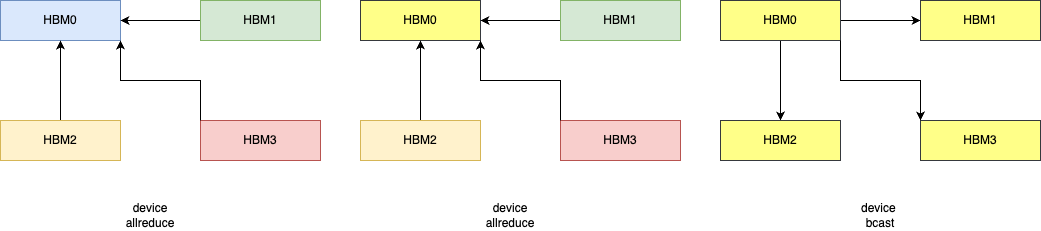

The diagram above was exported from draw.io. Its source (the exported page's mxGraphModel, read from the mxfile embedded in the PNG):
<mxGraphModel dx="2358" dy="1304" grid="1" gridSize="10" guides="1" tooltips="1" connect="1" arrows="1" fold="1" page="1" pageScale="1" pageWidth="850" pageHeight="1100" math="0" shadow="0">
  <root>
    <mxCell id="0" />
    <mxCell id="1" parent="0" />
    <mxCell id="UT3TPzIITWsSeXLHkU9y-1" value="HBM0" style="rounded=0;whiteSpace=wrap;html=1;fillColor=#dae8fc;strokeColor=#6c8ebf;" parent="1" vertex="1">
      <mxGeometry x="120" y="320" width="120" height="40" as="geometry" />
    </mxCell>
    <mxCell id="UT3TPzIITWsSeXLHkU9y-5" value="" style="edgeStyle=orthogonalEdgeStyle;rounded=0;orthogonalLoop=1;jettySize=auto;html=1;" parent="1" source="UT3TPzIITWsSeXLHkU9y-2" target="UT3TPzIITWsSeXLHkU9y-1" edge="1">
      <mxGeometry relative="1" as="geometry" />
    </mxCell>
    <mxCell id="UT3TPzIITWsSeXLHkU9y-2" value="HBM1" style="rounded=0;whiteSpace=wrap;html=1;fillColor=#d5e8d4;strokeColor=#82b366;" parent="1" vertex="1">
      <mxGeometry x="320" y="320" width="120" height="40" as="geometry" />
    </mxCell>
    <mxCell id="UT3TPzIITWsSeXLHkU9y-6" value="" style="edgeStyle=orthogonalEdgeStyle;rounded=0;orthogonalLoop=1;jettySize=auto;html=1;" parent="1" source="UT3TPzIITWsSeXLHkU9y-3" target="UT3TPzIITWsSeXLHkU9y-1" edge="1">
      <mxGeometry relative="1" as="geometry" />
    </mxCell>
    <mxCell id="UT3TPzIITWsSeXLHkU9y-3" value="HBM2" style="rounded=0;whiteSpace=wrap;html=1;fillColor=#fff2cc;strokeColor=#d6b656;" parent="1" vertex="1">
      <mxGeometry x="120" y="440" width="120" height="40" as="geometry" />
    </mxCell>
    <mxCell id="UT3TPzIITWsSeXLHkU9y-4" value="HBM3" style="rounded=0;whiteSpace=wrap;html=1;fillColor=#f8cecc;strokeColor=#b85450;" parent="1" vertex="1">
      <mxGeometry x="320" y="440" width="120" height="40" as="geometry" />
    </mxCell>
    <mxCell id="UT3TPzIITWsSeXLHkU9y-7" value="" style="edgeStyle=orthogonalEdgeStyle;rounded=0;orthogonalLoop=1;jettySize=auto;html=1;exitX=0;exitY=0;exitDx=0;exitDy=0;entryX=1;entryY=1;entryDx=0;entryDy=0;" parent="1" source="UT3TPzIITWsSeXLHkU9y-4" target="UT3TPzIITWsSeXLHkU9y-1" edge="1">
      <mxGeometry relative="1" as="geometry">
        <mxPoint x="190" y="450" as="sourcePoint" />
        <mxPoint x="190" y="370" as="targetPoint" />
      </mxGeometry>
    </mxCell>
    <mxCell id="UT3TPzIITWsSeXLHkU9y-18" value="device allreduce" style="text;html=1;strokeColor=none;fillColor=none;align=center;verticalAlign=middle;whiteSpace=wrap;rounded=0;" parent="1" vertex="1">
      <mxGeometry x="240" y="520" width="60" height="30" as="geometry" />
    </mxCell>
    <mxCell id="UT3TPzIITWsSeXLHkU9y-30" value="" style="edgeStyle=orthogonalEdgeStyle;rounded=0;orthogonalLoop=1;jettySize=auto;html=1;" parent="1" source="UT3TPzIITWsSeXLHkU9y-32" target="UT3TPzIITWsSeXLHkU9y-34" edge="1">
      <mxGeometry relative="1" as="geometry" />
    </mxCell>
    <mxCell id="UT3TPzIITWsSeXLHkU9y-31" value="" style="edgeStyle=orthogonalEdgeStyle;rounded=0;orthogonalLoop=1;jettySize=auto;html=1;" parent="1" source="UT3TPzIITWsSeXLHkU9y-32" target="UT3TPzIITWsSeXLHkU9y-33" edge="1">
      <mxGeometry relative="1" as="geometry" />
    </mxCell>
    <mxCell id="UT3TPzIITWsSeXLHkU9y-32" value="HBM0" style="rounded=0;whiteSpace=wrap;html=1;fillColor=#ffff88;strokeColor=#36393d;" parent="1" vertex="1">
      <mxGeometry x="840" y="320" width="120" height="40" as="geometry" />
    </mxCell>
    <mxCell id="UT3TPzIITWsSeXLHkU9y-33" value="HBM1" style="rounded=0;whiteSpace=wrap;html=1;fillColor=#ffff88;strokeColor=#36393d;" parent="1" vertex="1">
      <mxGeometry x="1040" y="320" width="120" height="40" as="geometry" />
    </mxCell>
    <mxCell id="UT3TPzIITWsSeXLHkU9y-34" value="HBM2" style="rounded=0;whiteSpace=wrap;html=1;fillColor=#ffff88;strokeColor=#36393d;" parent="1" vertex="1">
      <mxGeometry x="840" y="440" width="120" height="40" as="geometry" />
    </mxCell>
    <mxCell id="UT3TPzIITWsSeXLHkU9y-35" value="HBM3" style="rounded=0;whiteSpace=wrap;html=1;fillColor=#ffff88;strokeColor=#36393d;" parent="1" vertex="1">
      <mxGeometry x="1040" y="440" width="120" height="40" as="geometry" />
    </mxCell>
    <mxCell id="UT3TPzIITWsSeXLHkU9y-36" value="" style="edgeStyle=orthogonalEdgeStyle;rounded=0;orthogonalLoop=1;jettySize=auto;html=1;exitX=1;exitY=1;exitDx=0;exitDy=0;entryX=0;entryY=0;entryDx=0;entryDy=0;" parent="1" source="UT3TPzIITWsSeXLHkU9y-32" target="UT3TPzIITWsSeXLHkU9y-35" edge="1">
      <mxGeometry relative="1" as="geometry">
        <mxPoint x="690" y="450" as="sourcePoint" />
        <mxPoint x="610" y="370" as="targetPoint" />
      </mxGeometry>
    </mxCell>
    <mxCell id="UT3TPzIITWsSeXLHkU9y-37" value="device&amp;nbsp;&lt;br&gt;bcast" style="text;html=1;strokeColor=none;fillColor=none;align=center;verticalAlign=middle;whiteSpace=wrap;rounded=0;" parent="1" vertex="1">
      <mxGeometry x="970" y="520" width="60" height="30" as="geometry" />
    </mxCell>
    <mxCell id="UT3TPzIITWsSeXLHkU9y-38" value="HBM0" style="rounded=0;whiteSpace=wrap;html=1;fillColor=#ffff88;strokeColor=#36393d;" parent="1" vertex="1">
      <mxGeometry x="480" y="320" width="120" height="40" as="geometry" />
    </mxCell>
    <mxCell id="UT3TPzIITWsSeXLHkU9y-39" value="" style="edgeStyle=orthogonalEdgeStyle;rounded=0;orthogonalLoop=1;jettySize=auto;html=1;" parent="1" source="UT3TPzIITWsSeXLHkU9y-40" target="UT3TPzIITWsSeXLHkU9y-38" edge="1">
      <mxGeometry relative="1" as="geometry" />
    </mxCell>
    <mxCell id="UT3TPzIITWsSeXLHkU9y-40" value="HBM1" style="rounded=0;whiteSpace=wrap;html=1;fillColor=#d5e8d4;strokeColor=#82b366;" parent="1" vertex="1">
      <mxGeometry x="680" y="320" width="120" height="40" as="geometry" />
    </mxCell>
    <mxCell id="UT3TPzIITWsSeXLHkU9y-41" value="" style="edgeStyle=orthogonalEdgeStyle;rounded=0;orthogonalLoop=1;jettySize=auto;html=1;" parent="1" source="UT3TPzIITWsSeXLHkU9y-42" target="UT3TPzIITWsSeXLHkU9y-38" edge="1">
      <mxGeometry relative="1" as="geometry" />
    </mxCell>
    <mxCell id="UT3TPzIITWsSeXLHkU9y-42" value="HBM2" style="rounded=0;whiteSpace=wrap;html=1;fillColor=#fff2cc;strokeColor=#d6b656;" parent="1" vertex="1">
      <mxGeometry x="480" y="440" width="120" height="40" as="geometry" />
    </mxCell>
    <mxCell id="UT3TPzIITWsSeXLHkU9y-43" value="HBM3" style="rounded=0;whiteSpace=wrap;html=1;fillColor=#f8cecc;strokeColor=#b85450;" parent="1" vertex="1">
      <mxGeometry x="680" y="440" width="120" height="40" as="geometry" />
    </mxCell>
    <mxCell id="UT3TPzIITWsSeXLHkU9y-44" value="" style="edgeStyle=orthogonalEdgeStyle;rounded=0;orthogonalLoop=1;jettySize=auto;html=1;exitX=0;exitY=0;exitDx=0;exitDy=0;entryX=1;entryY=1;entryDx=0;entryDy=0;" parent="1" source="UT3TPzIITWsSeXLHkU9y-43" target="UT3TPzIITWsSeXLHkU9y-38" edge="1">
      <mxGeometry relative="1" as="geometry">
        <mxPoint x="550" y="450" as="sourcePoint" />
        <mxPoint x="550" y="370" as="targetPoint" />
      </mxGeometry>
    </mxCell>
    <mxCell id="UT3TPzIITWsSeXLHkU9y-45" value="device allreduce" style="text;html=1;strokeColor=none;fillColor=none;align=center;verticalAlign=middle;whiteSpace=wrap;rounded=0;" parent="1" vertex="1">
      <mxGeometry x="600" y="520" width="60" height="30" as="geometry" />
    </mxCell>
  </root>
</mxGraphModel>